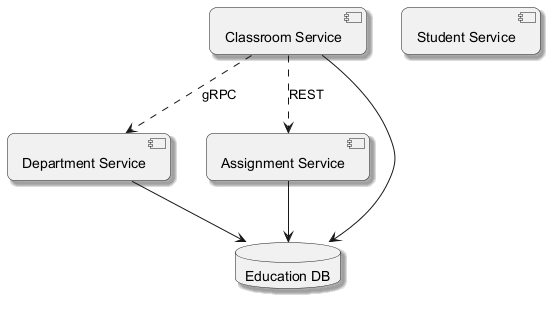

The diagram above was rendered by PlantUML. Its source (embedded in the PNG):
@startuml
skinparam backgroundColor #FFFFFF
skinparam roundCorner 15
skinparam shadowing true
component "Department Service" as C_DepartmentService
component "Classroom Service" as C_ClassroomService
component "Student Service" as C_StudentService
component "Assignment Service" as C_AssignmentService
database "Education DB" as DB_education
C_DepartmentService --> DB_education
C_ClassroomService --> DB_education
C_AssignmentService --> DB_education
C_ClassroomService ..> C_DepartmentService : gRPC
C_ClassroomService ..> C_AssignmentService : REST
@enduml